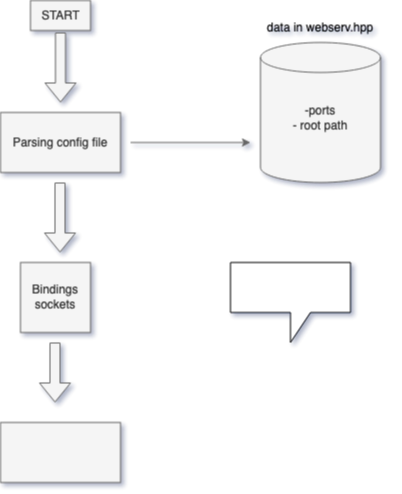

The diagram above was exported from draw.io. Its source (the exported page's mxGraphModel, read from the mxfile embedded in the PNG):
<mxGraphModel dx="1575" dy="1159" grid="1" gridSize="10" guides="1" tooltips="1" connect="1" arrows="1" fold="1" page="1" pageScale="1" pageWidth="827" pageHeight="1169" background="#ffffff" math="0" shadow="1">
  <root>
    <mxCell id="0" />
    <mxCell id="1" parent="0" />
    <mxCell id="roOlMWXBv_yk_0nGVt14-5" value="&lt;div&gt;START&lt;/div&gt;" style="text;html=1;align=center;verticalAlign=middle;resizable=0;points=[];autosize=1;strokeColor=#666666;fillColor=#f5f5f5;fontColor=#333333;" parent="1" vertex="1">
      <mxGeometry x="300" y="58" width="60" height="30" as="geometry" />
    </mxCell>
    <mxCell id="roOlMWXBv_yk_0nGVt14-6" value="" style="shape=flexArrow;endArrow=classic;html=1;rounded=0;fillColor=#f5f5f5;strokeColor=#666666;" parent="1" edge="1">
      <mxGeometry width="50" height="50" relative="1" as="geometry">
        <mxPoint x="330" y="90" as="sourcePoint" />
        <mxPoint x="330" y="160" as="targetPoint" />
      </mxGeometry>
    </mxCell>
    <mxCell id="roOlMWXBv_yk_0nGVt14-7" value="Parsing config file" style="rounded=0;whiteSpace=wrap;html=1;fillColor=#f5f5f5;fontColor=#333333;strokeColor=#666666;" parent="1" vertex="1">
      <mxGeometry x="270" y="170" width="120" height="60" as="geometry" />
    </mxCell>
    <mxCell id="roOlMWXBv_yk_0nGVt14-8" value="" style="endArrow=classic;html=1;rounded=0;fillColor=#f5f5f5;strokeColor=#666666;" parent="1" edge="1">
      <mxGeometry width="50" height="50" relative="1" as="geometry">
        <mxPoint x="400" y="200" as="sourcePoint" />
        <mxPoint x="520" y="200" as="targetPoint" />
      </mxGeometry>
    </mxCell>
    <mxCell id="roOlMWXBv_yk_0nGVt14-9" value="&lt;div&gt;-ports&lt;/div&gt;&lt;div&gt;- root path&lt;/div&gt;&lt;div&gt;&lt;br&gt;&lt;/div&gt;" style="shape=cylinder3;whiteSpace=wrap;html=1;boundedLbl=1;backgroundOutline=1;size=15;fillColor=#f5f5f5;fontColor=#333333;strokeColor=#666666;" parent="1" vertex="1">
      <mxGeometry x="530" y="100" width="120" height="140" as="geometry" />
    </mxCell>
    <mxCell id="roOlMWXBv_yk_0nGVt14-10" value="data in webserv.hpp" style="text;html=1;strokeColor=none;fillColor=none;align=center;verticalAlign=middle;whiteSpace=wrap;rounded=0;" parent="1" vertex="1">
      <mxGeometry x="520" y="70" width="140" height="30" as="geometry" />
    </mxCell>
    <mxCell id="ZxXkn1EWkHktytQakisI-1" value="" style="shape=flexArrow;endArrow=classic;html=1;rounded=0;fillColor=#f5f5f5;strokeColor=#666666;" parent="1" edge="1">
      <mxGeometry width="50" height="50" relative="1" as="geometry">
        <mxPoint x="329.5" y="240" as="sourcePoint" />
        <mxPoint x="329.5" y="310" as="targetPoint" />
      </mxGeometry>
    </mxCell>
    <mxCell id="ZxXkn1EWkHktytQakisI-2" value="&lt;div&gt;Bindings sockets&lt;/div&gt;" style="whiteSpace=wrap;html=1;aspect=fixed;fillColor=#f5f5f5;fontColor=#333333;strokeColor=#666666;" parent="1" vertex="1">
      <mxGeometry x="290" y="320" width="70" height="70" as="geometry" />
    </mxCell>
    <mxCell id="3_mfQEcWosTsCEnQ2N-P-1" value="" style="shape=flexArrow;endArrow=classic;html=1;rounded=0;fillColor=#f5f5f5;strokeColor=#666666;" parent="1" edge="1">
      <mxGeometry width="50" height="50" relative="1" as="geometry">
        <mxPoint x="324.5" y="400" as="sourcePoint" />
        <mxPoint x="324.5" y="460" as="targetPoint" />
      </mxGeometry>
    </mxCell>
    <mxCell id="aV5l2U1pG_LvS21Ev81C-2" value="" style="whiteSpace=wrap;html=1;fillColor=#f5f5f5;fontColor=#333333;strokeColor=#666666;" parent="1" vertex="1">
      <mxGeometry x="270" y="480" width="120" height="60" as="geometry" />
    </mxCell>
    <mxCell id="tjVy4g-xzuURq1qqcM8r-1" value="" style="shape=callout;whiteSpace=wrap;html=1;perimeter=calloutPerimeter;" vertex="1" parent="1">
      <mxGeometry x="500" y="320" width="120" height="80" as="geometry" />
    </mxCell>
  </root>
</mxGraphModel>